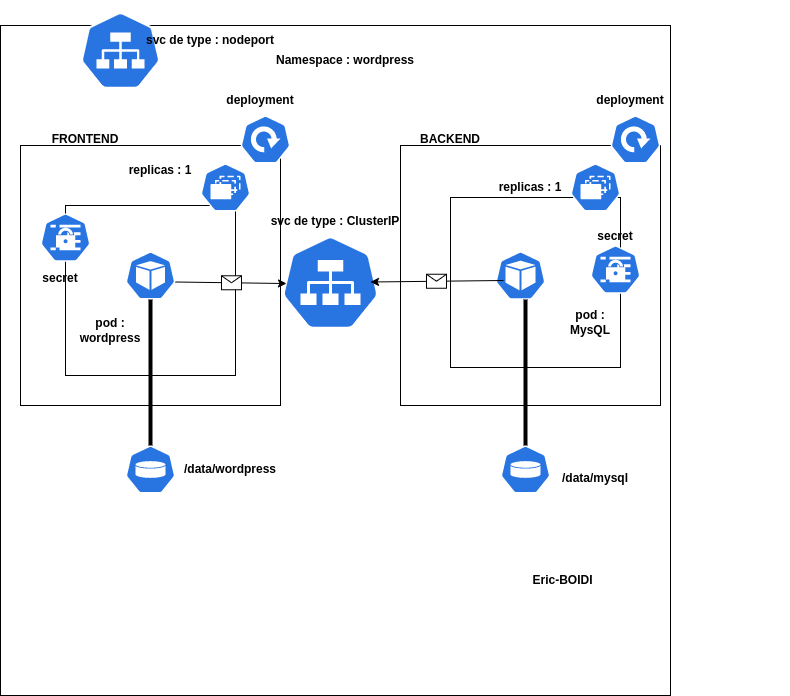

The diagram above was exported from draw.io. Its source (the exported page's mxGraphModel, read from the mxfile embedded in the PNG):
<mxGraphModel dx="2206" dy="534" grid="1" gridSize="10" guides="1" tooltips="1" connect="1" arrows="1" fold="1" page="1" pageScale="1" pageWidth="583" pageHeight="827" background="#ffffff" math="0" shadow="0">
  <root>
    <mxCell id="0" />
    <mxCell id="1" parent="0" />
    <mxCell id="sab_f4_oYgcBB9rR3nIX-75" value="" style="endArrow=classic;html=1;rounded=0;" parent="1" edge="1">
      <mxGeometry relative="1" as="geometry">
        <mxPoint x="-450" y="300" as="sourcePoint" />
        <mxPoint x="-550" y="300" as="targetPoint" />
      </mxGeometry>
    </mxCell>
    <mxCell id="sab_f4_oYgcBB9rR3nIX-76" value="" style="shape=message;html=1;outlineConnect=0;" parent="sab_f4_oYgcBB9rR3nIX-75" vertex="1">
      <mxGeometry width="20" height="14" relative="1" as="geometry">
        <mxPoint x="-10" y="-7" as="offset" />
      </mxGeometry>
    </mxCell>
    <mxCell id="sab_f4_oYgcBB9rR3nIX-12" value="" style="whiteSpace=wrap;html=1;aspect=fixed;fontFamily=Times New Roman;labelBackgroundColor=#ffffff;fontStyle=1" parent="1" vertex="1">
      <mxGeometry x="-730" y="90" width="670" height="670" as="geometry" />
    </mxCell>
    <mxCell id="sab_f4_oYgcBB9rR3nIX-15" value="Namespace : wordpress" style="text;html=1;strokeColor=none;fillColor=none;align=center;verticalAlign=middle;whiteSpace=wrap;rounded=0;fontStyle=1" parent="1" vertex="1">
      <mxGeometry x="-490" y="110" width="210" height="30" as="geometry" />
    </mxCell>
    <mxCell id="sab_f4_oYgcBB9rR3nIX-17" value="" style="sketch=0;html=1;dashed=0;whitespace=wrap;fillColor=#2875E2;strokeColor=#ffffff;points=[[0.005,0.63,0],[0.1,0.2,0],[0.9,0.2,0],[0.5,0,0],[0.995,0.63,0],[0.72,0.99,0],[0.5,1,0],[0.28,0.99,0]];verticalLabelPosition=bottom;align=center;verticalAlign=top;shape=mxgraph.kubernetes.icon;prIcon=svc" parent="1" vertex="1">
      <mxGeometry x="-650" y="65" width="80" height="100" as="geometry" />
    </mxCell>
    <mxCell id="sab_f4_oYgcBB9rR3nIX-18" value="svc de type : nodeport" style="text;html=1;strokeColor=none;fillColor=none;align=center;verticalAlign=middle;whiteSpace=wrap;rounded=0;fontStyle=1" parent="1" vertex="1">
      <mxGeometry x="-590" y="90" width="140" height="30" as="geometry" />
    </mxCell>
    <mxCell id="sab_f4_oYgcBB9rR3nIX-19" value="" style="whiteSpace=wrap;html=1;aspect=fixed;" parent="1" vertex="1">
      <mxGeometry x="-710" y="210" width="260" height="260" as="geometry" />
    </mxCell>
    <mxCell id="sab_f4_oYgcBB9rR3nIX-21" value="" style="whiteSpace=wrap;html=1;aspect=fixed;" parent="1" vertex="1">
      <mxGeometry x="-330" y="210" width="260" height="260" as="geometry" />
    </mxCell>
    <mxCell id="sab_f4_oYgcBB9rR3nIX-22" value="" style="sketch=0;html=1;dashed=0;whitespace=wrap;fillColor=#2875E2;strokeColor=#ffffff;points=[[0.005,0.63,0],[0.1,0.2,0],[0.9,0.2,0],[0.5,0,0],[0.995,0.63,0],[0.72,0.99,0],[0.5,1,0],[0.28,0.99,0]];verticalLabelPosition=bottom;align=center;verticalAlign=top;shape=mxgraph.kubernetes.icon;prIcon=deploy" parent="1" vertex="1">
      <mxGeometry x="-490" y="180" width="50" height="48" as="geometry" />
    </mxCell>
    <mxCell id="sab_f4_oYgcBB9rR3nIX-23" value="" style="sketch=0;html=1;dashed=0;whitespace=wrap;fillColor=#2875E2;strokeColor=#ffffff;points=[[0.005,0.63,0],[0.1,0.2,0],[0.9,0.2,0],[0.5,0,0],[0.995,0.63,0],[0.72,0.99,0],[0.5,1,0],[0.28,0.99,0]];verticalLabelPosition=bottom;align=center;verticalAlign=top;shape=mxgraph.kubernetes.icon;prIcon=deploy" parent="1" vertex="1">
      <mxGeometry x="-120" y="180" width="50" height="48" as="geometry" />
    </mxCell>
    <mxCell id="sab_f4_oYgcBB9rR3nIX-24" value="deployment" style="text;html=1;strokeColor=none;fillColor=none;align=center;verticalAlign=middle;whiteSpace=wrap;rounded=0;fontStyle=1" parent="1" vertex="1">
      <mxGeometry x="-500" y="150" width="60" height="30" as="geometry" />
    </mxCell>
    <mxCell id="sab_f4_oYgcBB9rR3nIX-25" value="deployment" style="text;html=1;strokeColor=none;fillColor=none;align=center;verticalAlign=middle;whiteSpace=wrap;rounded=0;fontStyle=1" parent="1" vertex="1">
      <mxGeometry x="-130" y="150" width="60" height="30" as="geometry" />
    </mxCell>
    <mxCell id="sab_f4_oYgcBB9rR3nIX-26" value="" style="whiteSpace=wrap;html=1;aspect=fixed;" parent="1" vertex="1">
      <mxGeometry x="-665" y="270" width="170" height="170" as="geometry" />
    </mxCell>
    <mxCell id="sab_f4_oYgcBB9rR3nIX-27" value="" style="whiteSpace=wrap;html=1;aspect=fixed;" parent="1" vertex="1">
      <mxGeometry x="-280" y="262" width="170" height="170" as="geometry" />
    </mxCell>
    <mxCell id="sab_f4_oYgcBB9rR3nIX-29" value="" style="sketch=0;html=1;dashed=0;whitespace=wrap;fillColor=#2875E2;strokeColor=#ffffff;points=[[0.005,0.63,0],[0.1,0.2,0],[0.9,0.2,0],[0.5,0,0],[0.995,0.63,0],[0.72,0.99,0],[0.5,1,0],[0.28,0.99,0]];verticalLabelPosition=bottom;align=center;verticalAlign=top;shape=mxgraph.kubernetes.icon;prIcon=vol" parent="1" vertex="1">
      <mxGeometry x="-605" y="510" width="50" height="48" as="geometry" />
    </mxCell>
    <mxCell id="sab_f4_oYgcBB9rR3nIX-30" value="" style="sketch=0;html=1;dashed=0;whitespace=wrap;fillColor=#2875E2;strokeColor=#ffffff;points=[[0.005,0.63,0],[0.1,0.2,0],[0.9,0.2,0],[0.5,0,0],[0.995,0.63,0],[0.72,0.99,0],[0.5,1,0],[0.28,0.99,0]];verticalLabelPosition=bottom;align=center;verticalAlign=top;shape=mxgraph.kubernetes.icon;prIcon=vol" parent="1" vertex="1">
      <mxGeometry x="-230" y="510" width="50" height="48" as="geometry" />
    </mxCell>
    <mxCell id="sab_f4_oYgcBB9rR3nIX-31" value="" style="sketch=0;html=1;dashed=0;whitespace=wrap;fillColor=#2875E2;strokeColor=#ffffff;points=[[0.005,0.63,0],[0.1,0.2,0],[0.9,0.2,0],[0.5,0,0],[0.995,0.63,0],[0.72,0.99,0],[0.5,1,0],[0.28,0.99,0]];verticalLabelPosition=bottom;align=center;verticalAlign=top;shape=mxgraph.kubernetes.icon;prIcon=rs" parent="1" vertex="1">
      <mxGeometry x="-530" y="228" width="50" height="48" as="geometry" />
    </mxCell>
    <mxCell id="sab_f4_oYgcBB9rR3nIX-32" value="" style="sketch=0;html=1;dashed=0;whitespace=wrap;fillColor=#2875E2;strokeColor=#ffffff;points=[[0.005,0.63,0],[0.1,0.2,0],[0.9,0.2,0],[0.5,0,0],[0.995,0.63,0],[0.72,0.99,0],[0.5,1,0],[0.28,0.99,0]];verticalLabelPosition=bottom;align=center;verticalAlign=top;shape=mxgraph.kubernetes.icon;prIcon=rs" parent="1" vertex="1">
      <mxGeometry x="-160" y="228" width="50" height="48" as="geometry" />
    </mxCell>
    <mxCell id="sab_f4_oYgcBB9rR3nIX-33" value="replicas : 1" style="text;html=1;strokeColor=none;fillColor=none;align=center;verticalAlign=middle;whiteSpace=wrap;rounded=0;fontStyle=1" parent="1" vertex="1">
      <mxGeometry x="-610" y="220" width="80" height="30" as="geometry" />
    </mxCell>
    <mxCell id="sab_f4_oYgcBB9rR3nIX-36" value="" style="sketch=0;html=1;dashed=0;whitespace=wrap;fillColor=#2875E2;strokeColor=#ffffff;points=[[0.005,0.63,0],[0.1,0.2,0],[0.9,0.2,0],[0.5,0,0],[0.995,0.63,0],[0.72,0.99,0],[0.5,1,0],[0.28,0.99,0]];verticalLabelPosition=bottom;align=center;verticalAlign=top;shape=mxgraph.kubernetes.icon;prIcon=pod" parent="1" vertex="1">
      <mxGeometry x="-605" y="316" width="50" height="48" as="geometry" />
    </mxCell>
    <mxCell id="sab_f4_oYgcBB9rR3nIX-37" value="" style="sketch=0;html=1;dashed=0;whitespace=wrap;fillColor=#2875E2;strokeColor=#ffffff;points=[[0.005,0.63,0],[0.1,0.2,0],[0.9,0.2,0],[0.5,0,0],[0.995,0.63,0],[0.72,0.99,0],[0.5,1,0],[0.28,0.99,0]];verticalLabelPosition=bottom;align=center;verticalAlign=top;shape=mxgraph.kubernetes.icon;prIcon=pod" parent="1" vertex="1">
      <mxGeometry x="-235" y="308" width="50" height="64" as="geometry" />
    </mxCell>
    <mxCell id="sab_f4_oYgcBB9rR3nIX-38" value="&lt;b&gt;pod : wordpress&lt;/b&gt;" style="text;html=1;strokeColor=none;fillColor=none;align=center;verticalAlign=middle;whiteSpace=wrap;rounded=0;" parent="1" vertex="1">
      <mxGeometry x="-650" y="380" width="60" height="30" as="geometry" />
    </mxCell>
    <mxCell id="sab_f4_oYgcBB9rR3nIX-39" value="&lt;b&gt;pod : MysQL&lt;/b&gt;" style="text;html=1;strokeColor=none;fillColor=none;align=center;verticalAlign=middle;whiteSpace=wrap;rounded=0;" parent="1" vertex="1">
      <mxGeometry x="-170" y="372" width="60" height="30" as="geometry" />
    </mxCell>
    <mxCell id="sab_f4_oYgcBB9rR3nIX-40" value="replicas : 1" style="text;html=1;strokeColor=none;fillColor=none;align=center;verticalAlign=middle;whiteSpace=wrap;rounded=0;fontStyle=1" parent="1" vertex="1">
      <mxGeometry x="-240" y="237" width="80" height="30" as="geometry" />
    </mxCell>
    <mxCell id="sab_f4_oYgcBB9rR3nIX-42" value="" style="sketch=0;html=1;dashed=0;whitespace=wrap;fillColor=#2875E2;strokeColor=#ffffff;points=[[0.005,0.63,0],[0.1,0.2,0],[0.9,0.2,0],[0.5,0,0],[0.995,0.63,0],[0.72,0.99,0],[0.5,1,0],[0.28,0.99,0]];verticalLabelPosition=bottom;align=center;verticalAlign=top;shape=mxgraph.kubernetes.icon;prIcon=svc" parent="1" vertex="1">
      <mxGeometry x="-450" y="300" width="100" height="94" as="geometry" />
    </mxCell>
    <mxCell id="sab_f4_oYgcBB9rR3nIX-69" value="" style="endArrow=classic;html=1;rounded=0;exitX=0.16;exitY=0.578;exitDx=0;exitDy=0;exitPerimeter=0;" parent="1" source="sab_f4_oYgcBB9rR3nIX-37" edge="1">
      <mxGeometry relative="1" as="geometry">
        <mxPoint x="-260" y="346.5" as="sourcePoint" />
        <mxPoint x="-360" y="346.5" as="targetPoint" />
      </mxGeometry>
    </mxCell>
    <mxCell id="sab_f4_oYgcBB9rR3nIX-70" value="" style="shape=message;html=1;outlineConnect=0;" parent="sab_f4_oYgcBB9rR3nIX-69" vertex="1">
      <mxGeometry width="20" height="14" relative="1" as="geometry">
        <mxPoint x="-10" y="-7" as="offset" />
      </mxGeometry>
    </mxCell>
    <mxCell id="sab_f4_oYgcBB9rR3nIX-43" value="svc de type : ClusterIP" style="text;html=1;strokeColor=none;fillColor=none;align=center;verticalAlign=middle;whiteSpace=wrap;rounded=0;fontStyle=1" parent="1" vertex="1">
      <mxGeometry x="-465" y="256" width="140" height="60" as="geometry" />
    </mxCell>
    <mxCell id="sab_f4_oYgcBB9rR3nIX-45" value="" style="endArrow=classic;html=1;rounded=0;entryX=0.06;entryY=0.511;entryDx=0;entryDy=0;entryPerimeter=0;" parent="1" target="sab_f4_oYgcBB9rR3nIX-42" edge="1">
      <mxGeometry relative="1" as="geometry">
        <mxPoint x="-555" y="346.5" as="sourcePoint" />
        <mxPoint x="-455" y="346.5" as="targetPoint" />
        <Array as="points" />
      </mxGeometry>
    </mxCell>
    <mxCell id="sab_f4_oYgcBB9rR3nIX-46" value="" style="shape=message;html=1;outlineConnect=0;" parent="sab_f4_oYgcBB9rR3nIX-45" vertex="1">
      <mxGeometry width="20" height="14" relative="1" as="geometry">
        <mxPoint x="-10" y="-7" as="offset" />
      </mxGeometry>
    </mxCell>
    <mxCell id="sab_f4_oYgcBB9rR3nIX-78" value="" style="line;strokeWidth=4;direction=south;html=1;perimeter=backbonePerimeter;points=[];outlineConnect=0;" parent="1" vertex="1">
      <mxGeometry x="-585" y="364" width="10" height="146" as="geometry" />
    </mxCell>
    <mxCell id="sab_f4_oYgcBB9rR3nIX-79" value="" style="line;strokeWidth=4;direction=south;html=1;perimeter=backbonePerimeter;points=[];outlineConnect=0;" parent="1" vertex="1">
      <mxGeometry x="-467.5" y="364" width="525" height="146" as="geometry" />
    </mxCell>
    <mxCell id="sab_f4_oYgcBB9rR3nIX-80" value="Eric-BOIDI" style="text;html=1;strokeColor=none;fillColor=none;align=center;verticalAlign=middle;whiteSpace=wrap;rounded=0;fontStyle=1" parent="1" vertex="1">
      <mxGeometry x="-225" y="630" width="115" height="30" as="geometry" />
    </mxCell>
    <mxCell id="sab_f4_oYgcBB9rR3nIX-81" value="/data/wordpress" style="text;html=1;strokeColor=none;fillColor=none;align=center;verticalAlign=middle;whiteSpace=wrap;rounded=0;fontStyle=1" parent="1" vertex="1">
      <mxGeometry x="-530" y="519" width="60" height="30" as="geometry" />
    </mxCell>
    <mxCell id="sab_f4_oYgcBB9rR3nIX-82" value="/data/mysql" style="text;html=1;strokeColor=none;fillColor=none;align=center;verticalAlign=middle;whiteSpace=wrap;rounded=0;fontStyle=1" parent="1" vertex="1">
      <mxGeometry x="-165" y="528" width="60" height="30" as="geometry" />
    </mxCell>
    <mxCell id="sab_f4_oYgcBB9rR3nIX-83" value="FRONTEND" style="text;html=1;strokeColor=none;fillColor=none;align=center;verticalAlign=middle;whiteSpace=wrap;rounded=0;fontStyle=1" parent="1" vertex="1">
      <mxGeometry x="-705" y="189" width="120" height="30" as="geometry" />
    </mxCell>
    <mxCell id="sab_f4_oYgcBB9rR3nIX-84" value="BACKEND" style="text;html=1;strokeColor=none;fillColor=none;align=center;verticalAlign=middle;whiteSpace=wrap;rounded=0;fontStyle=1" parent="1" vertex="1">
      <mxGeometry x="-310" y="189" width="60" height="30" as="geometry" />
    </mxCell>
    <mxCell id="sab_f4_oYgcBB9rR3nIX-85" value="" style="sketch=0;html=1;dashed=0;whitespace=wrap;fillColor=#2875E2;strokeColor=#ffffff;points=[[0.005,0.63,0],[0.1,0.2,0],[0.9,0.2,0],[0.5,0,0],[0.995,0.63,0],[0.72,0.99,0],[0.5,1,0],[0.28,0.99,0]];verticalLabelPosition=bottom;align=center;verticalAlign=top;shape=mxgraph.kubernetes.icon;prIcon=secret" parent="1" vertex="1">
      <mxGeometry x="-140" y="308" width="50" height="52" as="geometry" />
    </mxCell>
    <mxCell id="sab_f4_oYgcBB9rR3nIX-86" value="" style="sketch=0;html=1;dashed=0;whitespace=wrap;fillColor=#2875E2;strokeColor=#ffffff;points=[[0.005,0.63,0],[0.1,0.2,0],[0.9,0.2,0],[0.5,0,0],[0.995,0.63,0],[0.72,0.99,0],[0.5,1,0],[0.28,0.99,0]];verticalLabelPosition=bottom;align=center;verticalAlign=top;shape=mxgraph.kubernetes.icon;prIcon=secret" parent="1" vertex="1">
      <mxGeometry x="-690" y="276" width="50" height="52" as="geometry" />
    </mxCell>
    <mxCell id="sab_f4_oYgcBB9rR3nIX-87" value="secret" style="text;html=1;strokeColor=none;fillColor=none;align=center;verticalAlign=middle;whiteSpace=wrap;rounded=0;fontStyle=1" parent="1" vertex="1">
      <mxGeometry x="-700" y="328" width="60" height="30" as="geometry" />
    </mxCell>
    <mxCell id="sab_f4_oYgcBB9rR3nIX-88" value="secret" style="text;html=1;strokeColor=none;fillColor=none;align=center;verticalAlign=middle;whiteSpace=wrap;rounded=0;fontStyle=1" parent="1" vertex="1">
      <mxGeometry x="-145" y="286" width="60" height="30" as="geometry" />
    </mxCell>
  </root>
</mxGraphModel>